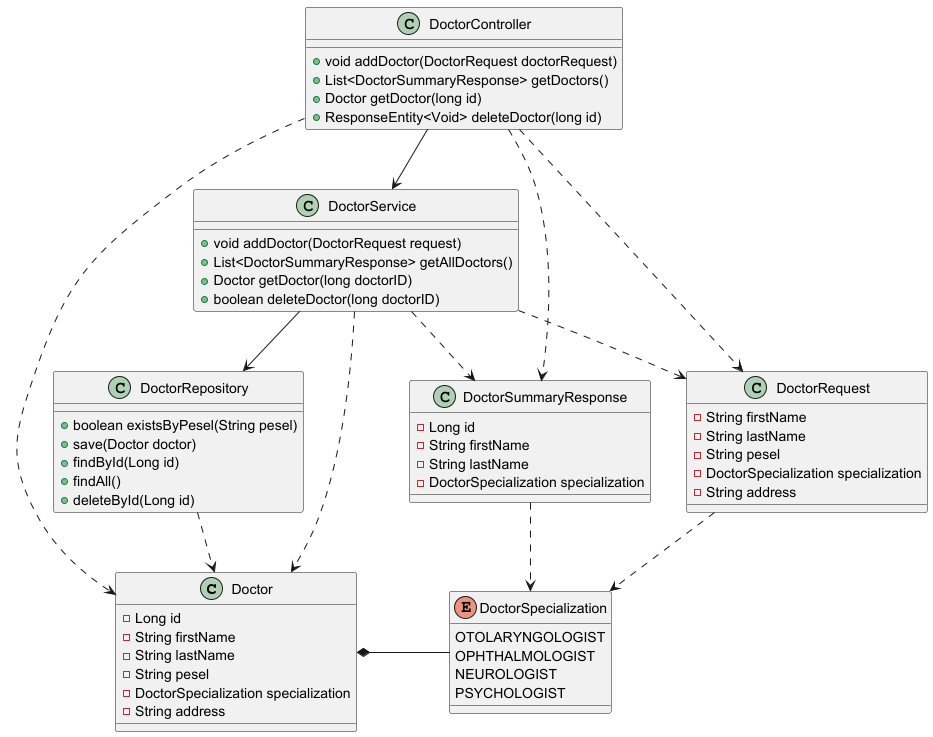

The diagram above was rendered by PlantUML. Its source (embedded in the PNG):
@startuml
class Doctor {
    - Long id
    - String firstName
    - String lastName
    - String pesel
    - DoctorSpecialization specialization
    - String address
}

class DoctorRequest {
    - String firstName
    - String lastName
    - String pesel
    - DoctorSpecialization specialization
    - String address
}

class DoctorSummaryResponse {
    - Long id
    - String firstName
    - String lastName
    - DoctorSpecialization specialization
}

class DoctorService {
    + void addDoctor(DoctorRequest request)
    + List<DoctorSummaryResponse> getAllDoctors()
    + Doctor getDoctor(long doctorID)
    + boolean deleteDoctor(long doctorID)
}

class DoctorRepository {
    + boolean existsByPesel(String pesel)
    + save(Doctor doctor)
    + findById(Long id)
    + findAll()
    + deleteById(Long id)
}

class DoctorController {
    + void addDoctor(DoctorRequest doctorRequest)
    + List<DoctorSummaryResponse> getDoctors()
    + Doctor getDoctor(long id)
    + ResponseEntity<Void> deleteDoctor(long id)
}

enum DoctorSpecialization {
    OTOLARYNGOLOGIST
    OPHTHALMOLOGIST
    NEUROLOGIST
    PSYCHOLOGIST
}

Doctor *- DoctorSpecialization
DoctorRequest ..> DoctorSpecialization
DoctorSummaryResponse ..> DoctorSpecialization
DoctorService ..> Doctor
DoctorService ..> DoctorRequest
DoctorService ..> DoctorSummaryResponse
DoctorService --> DoctorRepository
DoctorController --> DoctorService
DoctorController ..> DoctorRequest
DoctorController ..> DoctorSummaryResponse
DoctorController ..> Doctor
DoctorRepository ..> Doctor
@enduml